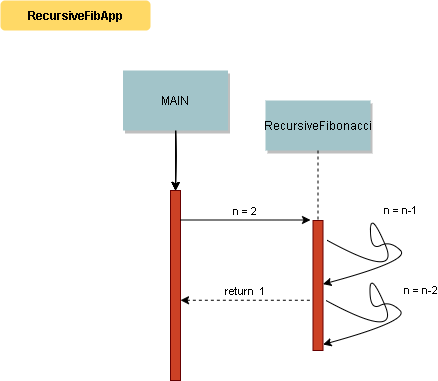

The diagram above was exported from draw.io. Its source (the exported page's mxGraphModel, read from the mxfile embedded in the PNG):
<mxGraphModel dx="875" dy="864" grid="1" gridSize="10" guides="1" tooltips="1" connect="1" arrows="1" fold="1" page="0" pageScale="1.5" pageWidth="826" pageHeight="1169" background="none" math="0" shadow="0">
  <root>
    <mxCell id="0" />
    <mxCell id="1" parent="0" />
    <mxCell id="2" value="" style="fillColor=#CC4125;strokeColor=#660000" parent="1" vertex="1">
      <mxGeometry x="200" y="150" width="10" height="190" as="geometry" />
    </mxCell>
    <mxCell id="6" value="" style="fillColor=#CC4125;strokeColor=#660000" parent="1" vertex="1">
      <mxGeometry x="342.5" y="180" width="10" height="130" as="geometry" />
    </mxCell>
    <mxCell id="7" value="RecursiveFibonacci" style="shadow=1;fillColor=#A2C4C9;strokeColor=none" parent="1" vertex="1">
      <mxGeometry x="295" y="60" width="105" height="50" as="geometry" />
    </mxCell>
    <mxCell id="8" value="" style="edgeStyle=none;endArrow=none;dashed=1" parent="1" source="7" target="6" edge="1">
      <mxGeometry x="272.3350694444445" y="165" width="100" height="100" as="geometry">
        <mxPoint x="347.2588734567901" y="110" as="sourcePoint" />
        <mxPoint x="347.5761959876544" y="165" as="targetPoint" />
      </mxGeometry>
    </mxCell>
    <mxCell id="9" value="n = 2" style="edgeStyle=none;verticalLabelPosition=top;verticalAlign=bottom" parent="1" edge="1">
      <mxGeometry x="220" y="92" width="100" height="100" as="geometry">
        <mxPoint x="210" y="179.5" as="sourcePoint" />
        <mxPoint x="340" y="179.5" as="targetPoint" />
      </mxGeometry>
    </mxCell>
    <mxCell id="11" value="return  1" style="edgeStyle=none;verticalLabelPosition=top;verticalAlign=bottom;endArrow=none;startArrow=classic;dashed=1" parent="1" edge="1">
      <mxGeometry x="220" y="172.25887345679013" width="100" height="100" as="geometry">
        <mxPoint x="210" y="259.7588734567901" as="sourcePoint" />
        <mxPoint x="340" y="259.7588734567901" as="targetPoint" />
      </mxGeometry>
    </mxCell>
    <mxCell id="33" value="" style="edgeStyle=elbowEdgeStyle;elbow=horizontal;endArrow=none;dashed=1" parent="1" target="2" edge="1">
      <mxGeometry x="230.00000000000003" y="310" width="100" height="100" as="geometry">
        <mxPoint x="205" y="80" as="sourcePoint" />
        <mxPoint x="330" y="310" as="targetPoint" />
      </mxGeometry>
    </mxCell>
    <mxCell id="71" value="RecursiveFibApp" style="rounded=1;fontStyle=1;fillColor=#FFD966;strokeColor=none" parent="1" vertex="1">
      <mxGeometry x="30" y="-40" width="150" height="30" as="geometry" />
    </mxCell>
    <mxCell id="6U_jSzS2B1Q9GORvu9Q1-90" value="" style="edgeStyle=orthogonalEdgeStyle;rounded=0;orthogonalLoop=1;jettySize=auto;html=1;" edge="1" parent="1" target="2">
      <mxGeometry relative="1" as="geometry">
        <mxPoint x="205" y="80" as="sourcePoint" />
      </mxGeometry>
    </mxCell>
    <mxCell id="6U_jSzS2B1Q9GORvu9Q1-91" value="" style="edgeStyle=orthogonalEdgeStyle;rounded=0;orthogonalLoop=1;jettySize=auto;html=1;" edge="1" parent="1" target="2">
      <mxGeometry relative="1" as="geometry">
        <mxPoint x="205" y="80" as="sourcePoint" />
      </mxGeometry>
    </mxCell>
    <mxCell id="6U_jSzS2B1Q9GORvu9Q1-92" value="" style="edgeStyle=orthogonalEdgeStyle;rounded=0;orthogonalLoop=1;jettySize=auto;html=1;" edge="1" parent="1" target="2">
      <mxGeometry relative="1" as="geometry">
        <mxPoint x="205" y="80" as="sourcePoint" />
      </mxGeometry>
    </mxCell>
    <mxCell id="6U_jSzS2B1Q9GORvu9Q1-93" value="" style="edgeStyle=orthogonalEdgeStyle;rounded=0;orthogonalLoop=1;jettySize=auto;html=1;" edge="1" parent="1" target="2">
      <mxGeometry relative="1" as="geometry">
        <mxPoint x="205" y="80" as="sourcePoint" />
      </mxGeometry>
    </mxCell>
    <mxCell id="6U_jSzS2B1Q9GORvu9Q1-96" value="" style="edgeStyle=orthogonalEdgeStyle;rounded=0;orthogonalLoop=1;jettySize=auto;html=1;" edge="1" parent="1" source="6U_jSzS2B1Q9GORvu9Q1-95" target="2">
      <mxGeometry relative="1" as="geometry" />
    </mxCell>
    <mxCell id="6U_jSzS2B1Q9GORvu9Q1-95" value="MAIN" style="shadow=1;fillColor=#A2C4C9;strokeColor=none" vertex="1" parent="1">
      <mxGeometry x="152.5" y="30" width="105" height="60" as="geometry" />
    </mxCell>
    <mxCell id="6U_jSzS2B1Q9GORvu9Q1-110" value="n = n-1" style="curved=1;endArrow=classic;html=1;rounded=0;exitX=1.383;exitY=0.151;exitDx=0;exitDy=0;exitPerimeter=0;" edge="1" parent="1" source="6" target="6">
      <mxGeometry x="-0.1311" y="-28" width="50" height="50" relative="1" as="geometry">
        <mxPoint x="370" y="200" as="sourcePoint" />
        <mxPoint x="360" y="240" as="targetPoint" />
        <Array as="points">
          <mxPoint x="430" y="240" />
          <mxPoint x="400" y="170" />
          <mxPoint x="400" y="210" />
          <mxPoint x="420" y="200" />
          <mxPoint x="440" y="220" />
        </Array>
        <mxPoint as="offset" />
      </mxGeometry>
    </mxCell>
    <mxCell id="6U_jSzS2B1Q9GORvu9Q1-111" value="n = n-2" style="curved=1;endArrow=classic;html=1;rounded=0;exitX=1.383;exitY=0.151;exitDx=0;exitDy=0;exitPerimeter=0;" edge="1" parent="1">
      <mxGeometry x="0.3901" y="29" width="50" height="50" relative="1" as="geometry">
        <mxPoint x="355.5" y="260" as="sourcePoint" />
        <mxPoint x="352.5" y="304" as="targetPoint" />
        <Array as="points">
          <mxPoint x="429.5" y="300" />
          <mxPoint x="399.5" y="230" />
          <mxPoint x="399.5" y="270" />
          <mxPoint x="419.5" y="260" />
          <mxPoint x="439.5" y="280" />
        </Array>
        <mxPoint x="-1" as="offset" />
      </mxGeometry>
    </mxCell>
  </root>
</mxGraphModel>